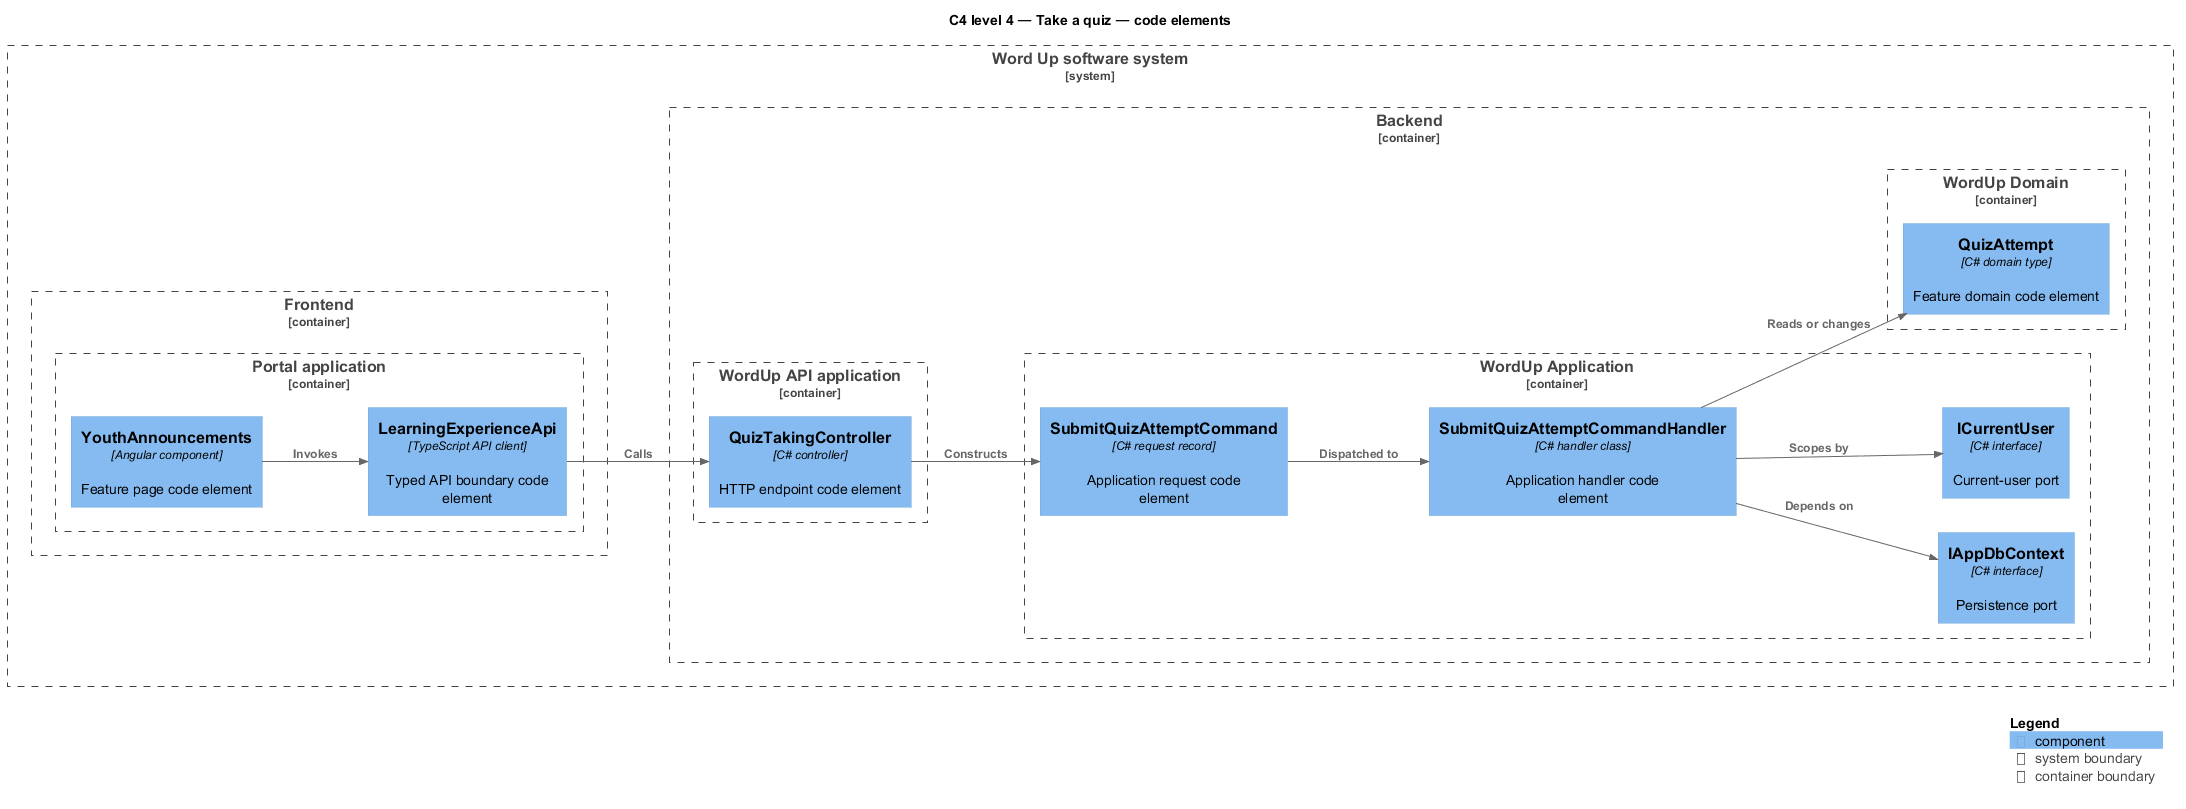

The diagram above was rendered by PlantUML. Its source (embedded in the PNG):
@startuml
!include <C4/C4_Component>
LAYOUT_LEFT_RIGHT()
title C4 level 4 — Take a quiz — code elements
System_Boundary(wordup, "Word Up software system") {
  Container_Boundary(frontend, "Frontend") {
    Container_Boundary(frontend_app, "Portal application") {
      Component(page, "YouthAnnouncements", "Angular component", "Feature page code element")
      Component(client, "LearningExperienceApi", "TypeScript API client", "Typed API boundary code element")
    }
  }
  Container_Boundary(backend, "Backend") {
    Container_Boundary(api_app, "WordUp API application") {
      Component(controller, "QuizTakingController", "C# controller", "HTTP endpoint code element")
    }
    Container_Boundary(application, "WordUp Application") {
      Component(request, "SubmitQuizAttemptCommand", "C# request record", "Application request code element")
      Component(handler, "SubmitQuizAttemptCommandHandler", "C# handler class", "Application handler code element")
      Component(dbport, "IAppDbContext", "C# interface", "Persistence port")
      Component(current, "ICurrentUser", "C# interface", "Current-user port")
    }
    Container_Boundary(domain, "WordUp Domain") {
      Component(entity, "QuizAttempt", "C# domain type", "Feature domain code element")
    }
  }
}
Rel(page, client, "Invokes")
Rel(client, controller, "Calls")
Rel(controller, request, "Constructs")
Rel(request, handler, "Dispatched to")
Rel(handler, dbport, "Depends on")
Rel(handler, current, "Scopes by")
Rel(handler, entity, "Reads or changes")
SHOW_LEGEND()
@enduml